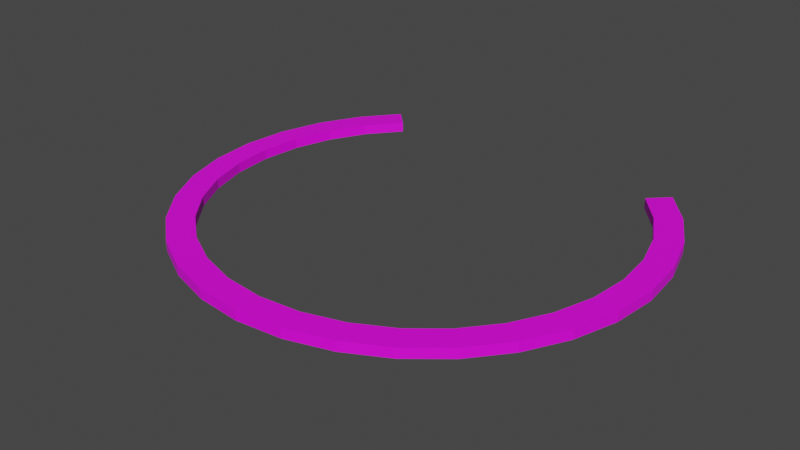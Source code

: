# Source: ringopen.blend  (saved by Blender 4.4.30; exported with 4.5.12 LTS)
import bpy
from mathutils import Matrix  # noqa: F401  (used for matrix-valued properties, if any)

bpy.ops.wm.read_factory_settings(use_empty=True)
scene = bpy.context.scene
scene.name = 'Scene'

# ---- collections
col_collection = bpy.data.collections.new('Collection'); scene.collection.children.link(col_collection)

# ---- images (referenced by path relative to the original .blend; pixels are not part of the script)
import os
ASSET_DIR = os.environ.get("B2B_ASSET_DIR", "")  # directory of the original .blend (textures are referenced by path, not embedded)
HERE = os.path.dirname(os.path.abspath(__file__))  # packed textures are extracted next to this script under _unpacked/

def load_image(name, relpath, width, height, colorspace="sRGB"):
    """Load a texture the original file referenced (path relative to the .blend, or extracted next to this script)."""
    p = next((c for c in (os.path.join(HERE, relpath), os.path.join(ASSET_DIR, relpath)) if relpath and os.path.exists(c)), "")
    if p:
        img = bpy.data.images.load(p, check_existing=True)
        img.name = name
    else:  # same state as the original file: an image datablock whose file is absent (Cycles renders it pink)
        img = bpy.data.images.new(name, width, height)
        img.source = "FILE"
        img.filepath = "//" + (relpath or name)
    img.colorspace_settings.name = colorspace
    return img
img_metal_vent_worn_jpg = load_image('metal_vent_worn.jpg', 'metal_vent_worn.jpg', 1024, 1024, 'sRGB')

# ---- materials (node trees are filled in below, after node groups)
mat_material_001 = bpy.data.materials.new('Material.001')
mat_material_001.use_transparent_shadow = False

# ---- material node trees
mat_material_001.use_nodes = True; mat_material_001.node_tree.nodes.clear()
_N = mat_material_001.node_tree.nodes; _L = mat_material_001.node_tree.links
n0 = _N.new('ShaderNodeOutputMaterial'); n0.name = 'Material Output'; n0.location = (300, 300)
n1 = _N.new('ShaderNodeBsdfPrincipled'); n1.name = 'Principled BSDF'; n1.location = (10, 300)
n1.distribution = 'GGX'
n1.subsurface_method = 'BURLEY'
n1.inputs[3].default_value = 1.45
n1.inputs[27].default_value = (0.0, 0.0, 0.0, 1.0)
n1.inputs[28].default_value = 1.0
n2 = _N.new('ShaderNodeTexImage'); n2.name = 'Image Texture'; n2.location = (-327, 261)
n2.image = img_metal_vent_worn_jpg
_L.new(n1.outputs[0], n0.inputs[0])
_L.new(n2.outputs[0], n1.inputs[0])
n0.is_active_output = True

# ---- world
world_world = bpy.data.worlds.new('World'); scene.world = world_world
world_world.use_nodes = True; world_world.node_tree.nodes.clear()
_N = world_world.node_tree.nodes; _L = world_world.node_tree.links
n0 = _N.new('ShaderNodeOutputWorld'); n0.name = 'World Output'; n0.location = (300, 300)
n1 = _N.new('ShaderNodeBackground'); n1.name = 'Background'; n1.location = (10, 300)
n1.inputs[0].default_value = (0.05088, 0.05088, 0.05088, 1.0)
_L.new(n1.outputs[0], n0.inputs[0])
n0.is_active_output = True
world_world.color = (0.05088, 0.05088, 0.05088)
world_world.use_sun_shadow = False
world_world.sun_shadow_jitter_overblur = 0.0

# ---- meshes
me_cylinder = bpy.data.meshes.new('Cylinder')
me_cylinder.from_pydata([(0.7071, 0.8536, -0.02108), (0.7071, 0.8536, 0.02108), (0.8315, 0.702, -0.02108), (0.8315, 0.702, 0.02108), (0.9239, 0.5291, -0.02108), (0.9239, 0.5291, 0.02108), (0.9808, 0.3415, -0.02108), (0.9808, 0.3415, 0.02108), (1.0, 0.1464, -0.02108), (1.0, 0.1464, 0.02108), (0.9808, -0.04864, -0.02108), (0.9808, -0.04864, 0.02108), (0.9239, -0.2362, -0.02108), (0.9239, -0.2362, 0.02108), (0.8315, -0.4091, -0.02108), (0.8315, -0.4091, 0.02108), (0.7071, -0.5607, -0.02108), (0.7071, -0.5607, 0.02108), (0.5556, -0.685, -0.02108), (0.5556, -0.685, 0.02108), (0.3827, -0.7774, -0.02108), (0.3827, -0.7774, 0.02108), (0.1951, -0.8343, -0.02108), (0.1951, -0.8343, 0.02108), (-3.258e-07, -0.8536, -0.02108), (-3.258e-07, -0.8536, 0.02108), (-0.1951, -0.8343, -0.02108), (-0.1951, -0.8343, 0.02108), (-0.3827, -0.7774, -0.02108), (-0.3827, -0.7774, 0.02108), (-0.5556, -0.685, -0.02108), (-0.5556, -0.685, 0.02108), (-0.7071, -0.5607, -0.02108), (-0.7071, -0.5607, 0.02108), (-0.8315, -0.4091, -0.02108), (-0.8315, -0.4091, 0.02108), (-0.9239, -0.2362, -0.02108), (-0.9239, -0.2362, 0.02108), (-0.9808, -0.04864, -0.02108), (-0.9808, -0.04864, 0.02108), (-1.0, 0.1464, -0.02108), (-1.0, 0.1464, 0.02108), (-0.9808, 0.3415, -0.02108), (-0.9808, 0.3415, 0.02108), (-0.9239, 0.5291, -0.02108), (-0.9239, 0.5291, 0.02108), (-0.8315, 0.702, -0.02108), (-0.8315, 0.702, 0.02108), (-0.7071, 0.8536, -0.02108), (-0.7071, 0.8536, 0.02108), (-2.893e-07, -0.7415, -0.02108), (-2.893e-07, -0.7415, 0.02108), (0.8204, 0.4863, 0.02108), (0.888, 0.1464, 0.02108), (0.8709, 0.3197, 0.02108), (-0.1732, -0.7245, -0.02108), (-0.1732, -0.7245, 0.02108), (0.6279, 0.7743, 0.02108), (0.7383, 0.6398, 0.02108), (0.8709, -0.02679, 0.02108), (-0.3398, -0.6739, -0.02108), (-0.3398, -0.6739, 0.02108), (-0.888, 0.1464, 0.02108), (-0.8709, 0.3197, 0.02108), (-0.8709, -0.02679, 0.02108), (-0.7383, -0.3469, 0.02108), (-0.4933, -0.5919, 0.02108), (-0.6279, -0.4814, 0.02108), (0.6279, 0.7743, -0.02108), (-0.8204, -0.1934, 0.02108), (-0.4933, -0.5919, -0.02108), (-0.7383, 0.6398, 0.02108), (-0.6279, 0.7743, 0.02108), (0.7383, 0.6398, -0.02108), (-0.6279, -0.4814, -0.02108), (0.1732, -0.7245, 0.02108), (0.7383, -0.3469, 0.02108), (0.8204, 0.4863, -0.02108), (-0.7383, -0.3469, -0.02108), (0.3398, -0.6739, 0.02108), (0.6279, -0.4814, 0.02108), (0.4933, -0.5919, 0.02108), (-0.8204, 0.4863, 0.02108), (0.8709, 0.3197, -0.02108), (0.8204, -0.1934, 0.02108), (-0.8204, -0.1934, -0.02108), (0.888, 0.1464, -0.02108), (-0.8709, -0.02679, -0.02108), (0.8709, -0.02679, -0.02108), (-0.888, 0.1464, -0.02108), (0.8204, -0.1934, -0.02108), (-0.8709, 0.3197, -0.02108), (-0.8204, 0.4863, -0.02108), (0.7383, -0.3469, -0.02108), (-0.7383, 0.6398, -0.02108), (-0.6279, 0.7743, -0.02108), (0.6279, -0.4814, -0.02108), (0.4933, -0.5919, -0.02108), (0.3398, -0.6739, -0.02108), (0.1732, -0.7245, -0.02108)], [], [(0, 1, 3, 2), (2, 3, 5, 4), (4, 5, 7, 6), (6, 7, 9, 8), (8, 9, 11, 10), (10, 11, 13, 12), (12, 13, 15, 14), (14, 15, 17, 16), (16, 17, 19, 18), (18, 19, 21, 20), (20, 21, 23, 22), (22, 23, 25, 24), (24, 25, 27, 26), (26, 27, 29, 28), (28, 29, 31, 30), (30, 31, 33, 32), (32, 33, 35, 34), (34, 35, 37, 36), (36, 37, 39, 38), (38, 39, 41, 40), (40, 41, 43, 42), (42, 43, 45, 44), (44, 45, 47, 46), (46, 47, 49, 48), (1, 0, 68, 57), (58, 57, 68, 73), (52, 58, 73, 77), (54, 52, 77, 83), (53, 54, 83, 86), (59, 53, 86, 88), (84, 59, 88, 90), (76, 84, 90, 93), (80, 76, 93, 96), (81, 80, 96, 97), (79, 81, 97, 98), (75, 79, 98, 99), (75, 99, 50, 51), (50, 55, 56, 51), (60, 61, 56, 55), (61, 60, 70, 66), (67, 66, 70, 74), (78, 65, 67, 74), (85, 69, 65, 78), (87, 64, 69, 85), (89, 62, 64, 87), (91, 63, 62, 89), (92, 82, 63, 91), (94, 71, 82, 92), (95, 72, 71, 94), (13, 11, 9, 7, 5, 3, 1, 57, 58, 52, 54, 53, 59, 84, 76, 80, 81, 79, 75, 51, 56, 61, 66, 67, 65, 69, 64, 62, 63, 82, 71, 72, 49, 47, 45, 43, 41, 39, 37, 35, 33, 31, 29, 27, 25, 23, 21, 19, 17, 15), (49, 72, 95, 48), (50, 99, 98, 97, 96, 93, 90, 88, 86, 83, 77, 73, 68, 0, 2, 4, 6, 8, 10, 12, 14, 16, 18, 20, 22, 24, 26, 28, 30, 32, 34, 36, 38, 40, 42, 44, 46, 48, 95, 94, 92, 91, 89, 87, 85, 78, 74, 70, 60, 55)])
_uv = me_cylinder.uv_layers.new(name='UVMap')
_uv.uv.foreach_set('vector', [0.875, 0.5, 0.875, 1.0, 0.8438, 1.0, 0.8438, 0.5, 0.8438, 0.5, 0.8438, 1.0, 0.8125, 1.0, 0.8125, 0.5, 0.8125, 0.5, 0.8125, 1.0, 0.7812, 1.0, 0.7812, 0.5, 0.7812, 0.5, 0.7812, 1.0, 0.75, 1.0, 0.75, 0.5, 0.75, 0.5, 0.75, 1.0, 0.7188, 1.0, 0.7188, 0.5, 0.7188, 0.5, 0.7188, 1.0, 0.6875, 1.0, 0.6875, 0.5, 0.6875, 0.5, 0.6875, 1.0, 0.6562, 1.0, 0.6562, 0.5, 0.6562, 0.5, 0.6562, 1.0, 0.625, 1.0, 0.625, 0.5, 0.625, 0.5, 0.625, 1.0, 0.5938, 1.0, 0.5938, 0.5, 0.5938, 0.5, 0.5938, 1.0, 0.5625, 1.0, 0.5625, 0.5, 0.5625, 0.5, 0.5625, 1.0, 0.5312, 1.0, 0.5312, 0.5, 0.5312, 0.5, 0.5312, 1.0, 0.5, 1.0, 0.5, 0.5, 0.5, 0.5, 0.5, 1.0, 0.4688, 1.0, 0.4688, 0.5, 0.4688, 0.5, 0.4688, 1.0, 0.4375, 1.0, 0.4375, 0.5, 0.4375, 0.5, 0.4375, 1.0, 0.4062, 1.0, 0.4062, 0.5, 0.4062, 0.5, 0.4062, 1.0, 0.375, 1.0, 0.375, 0.5, 0.375, 0.5, 0.375, 1.0, 0.3438, 1.0, 0.3438, 0.5, 0.3438, 0.5, 0.3438, 1.0, 0.3125, 1.0, 0.3125, 0.5, 0.3125, 0.5, 0.3125, 1.0, 0.2812, 1.0, 0.2812, 0.5, 0.2812, 0.5, 0.2812, 1.0, 0.25, 1.0, 0.25, 0.5, 0.25, 0.5, 0.25, 1.0, 0.2188, 1.0, 0.2188, 0.5, 0.2188, 0.5, 0.2188, 1.0, 0.1875, 1.0, 0.1875, 0.5, 0.1875, 0.5, 0.1875, 1.0, 0.1562, 1.0, 0.1562, 0.5, 0.1562, 0.5, 0.1562, 1.0, 0.125, 1.0, 0.125, 0.5, 0.875, 1.0, 0.875, 0.5, 0.875, 0.6672, 0.875, 0.739, 0.8438, 0.739, 0.875, 0.739, 0.875, 0.6672, 0.8438, 0.6672, 0.8125, 0.739, 0.8438, 0.739, 0.8438, 0.6672, 0.8125, 0.6672, 0.7812, 0.739, 0.8125, 0.739, 0.8125, 0.6672, 0.7812, 0.6672, 0.75, 0.739, 0.7812, 0.739, 0.7812, 0.6672, 0.75, 0.6672, 0.7188, 0.739, 0.75, 0.739, 0.75, 0.6672, 0.7188, 0.6672, 0.6875, 0.739, 0.7188, 0.739, 0.7188, 0.6672, 0.6875, 0.6672, 0.6562, 0.739, 0.6875, 0.739, 0.6875, 0.6672, 0.6562, 0.6672, 0.625, 0.739, 0.6562, 0.739, 0.6562, 0.6672, 0.625, 0.6672, 0.5938, 0.739, 0.625, 0.739, 0.625, 0.6672, 0.5938, 0.6672, 0.5625, 0.739, 0.5938, 0.739, 0.5938, 0.6672, 0.5625, 0.6672, 0.5312, 0.739, 0.5625, 0.739, 0.5625, 0.6672, 0.5312, 0.6672, 0.5312, 0.739, 0.5312, 0.6672, 0.5, 0.6672, 0.5, 0.739, 0.5, 0.6672, 0.4688, 0.6672, 0.4688, 0.739, 0.5, 0.739, 0.4375, 0.6672, 0.4375, 0.739, 0.4688, 0.739, 0.4688, 0.6672, 0.4375, 0.739, 0.4375, 0.6672, 0.4062, 0.6672, 0.4062, 0.739, 0.375, 0.739, 0.4062, 0.739, 0.4062, 0.6672, 0.375, 0.6672, 0.3438, 0.6672, 0.3438, 0.739, 0.375, 0.739, 0.375, 0.6672, 0.3125, 0.6672, 0.3125, 0.739, 0.3438, 0.739, 0.3438, 0.6672, 0.2812, 0.6672, 0.2812, 0.739, 0.3125, 0.739, 0.3125, 0.6672, 0.25, 0.6672, 0.25, 0.739, 0.2812, 0.739, 0.2812, 0.6672, 0.2188, 0.6672, 0.2188, 0.739, 0.25, 0.739, 0.25, 0.6672, 0.1875, 0.6672, 0.1875, 0.739, 0.2188, 0.739, 0.2188, 0.6672, 0.1562, 0.6672, 0.1562, 0.739, 0.1875, 0.739, 0.1875, 0.6672, 0.125, 0.6672, 0.125, 0.739, 0.1562, 0.739, 0.1562, 0.6672, 0.4717, 0.1582, 0.4854, 0.2032, 0.49, 0.25, 0.4854, 0.2968, 0.4717, 0.3418, 0.8438, 1.0, 0.875, 1.0, 0.875, 0.739, 0.8438, 0.739, 0.4469, 0.3316, 0.459, 0.2916, 0.4631, 0.25, 0.459, 0.2084, 0.4469, 0.1684, 0.6562, 0.739, 0.625, 0.739, 0.5938, 0.739, 0.5625, 0.739, 0.5312, 0.739, 0.5, 0.739, 0.4688, 0.739, 0.4375, 0.739, 0.4062, 0.739, 0.375, 0.739, 0.3438, 0.739, 0.3125, 0.739, 0.2812, 0.739, 0.25, 0.739, 0.2188, 0.739, 0.1875, 0.739, 0.1562, 0.739, 0.125, 0.739, 0.125, 1.0, 0.1562, 1.0, 0.1875, 1.0, 0.2188, 1.0, 0.25, 1.0, 0.2812, 1.0, 0.3125, 1.0, 0.3438, 1.0, 0.375, 1.0, 0.4062, 1.0, 0.4375, 1.0, 0.4688, 1.0, 0.5, 1.0, 0.5312, 1.0, 0.5625, 1.0, 0.5938, 1.0, 0.625, 1.0, 0.6562, 1.0, 0.125, 1.0, 0.125, 0.739, 0.125, 0.6672, 0.125, 0.5, 0.5, 0.6672, 0.5312, 0.6672, 0.5625, 0.6672, 0.5938, 0.6672, 0.625, 0.6672, 0.6562, 0.6672, 0.6875, 0.6672, 0.7188, 0.6672, 0.75, 0.6672, 0.7812, 0.6672, 0.8125, 0.6672, 0.8438, 0.6672, 0.875, 0.6672, 0.875, 0.5, 0.8438, 0.5, 0.8125, 0.5, 0.7812, 0.5, 0.75, 0.5, 0.7188, 0.5, 0.6875, 0.5, 0.6562, 0.5, 0.625, 0.5, 0.5938, 0.5, 0.5625, 0.5, 0.5312, 0.5, 0.5, 0.5, 0.4688, 0.5, 0.4375, 0.5, 0.4062, 0.5, 0.375, 0.5, 0.3438, 0.5, 0.3125, 0.5, 0.2812, 0.5, 0.25, 0.5, 0.2188, 0.5, 0.1875, 0.5, 0.1562, 0.5, 0.125, 0.5, 0.125, 0.6672, 0.1562, 0.6672, 0.1875, 0.6672, 0.2188, 0.6672, 0.25, 0.6672, 0.2812, 0.6672, 0.3125, 0.6672, 0.3438, 0.6672, 0.375, 0.6672, 0.4062, 0.6672, 0.4375, 0.6672, 0.4688, 0.6672])
me_cylinder.materials.append(mat_material_001)
me_cylinder.use_remesh_fix_poles = True
me_cylinder.use_remesh_preserve_attributes = False
me_cylinder.use_mirror_vertex_groups = False
me_cylinder.update()

# ---- objects
ob_model = bpy.data.objects.new('model', me_cylinder)

# ---- transforms, parenting, visibility, modifiers, constraints
ob_model.location = (0.0, 0.0, 0.0)
ob_model.lineart.crease_threshold = 0.0

# ---- collection membership
col_collection.objects.link(ob_model)

# ---- scene / render settings (as saved in the file)
scene.frame_start = 1; scene.frame_end = 250; scene.frame_set(1)
scene.render.engine = 'BLENDER_EEVEE_NEXT'
scene.cycles.use_denoising = False
scene.cycles.samples = 128
scene.cycles.sampling_pattern = 'TABULATED_SOBOL'
scene.cycles.use_adaptive_sampling = False
scene.cycles.use_light_tree = False
scene.view_settings.view_transform = 'Filmic'
bpy.context.view_layer.update()

# ---- added for rendering (the .blend has no active camera and no usable light): camera, sun
cam_auto = bpy.data.cameras.new('AutoCamera')
cam_auto.lens = 50.0
cam_auto.sensor_width = 36.0
cam_auto.clip_end = 1000.0
ob_auto_camera = bpy.data.objects.new('AutoCamera', cam_auto)
scene.collection.objects.link(ob_auto_camera)
ob_auto_camera.location = (2.43318, -2.91982, 1.94654)
ob_auto_camera.rotation_euler = (1.09748, -7.21219e-08, 0.694738)
scene.camera = ob_auto_camera
light_auto_sun = bpy.data.lights.new('AutoSun', 'SUN')
light_auto_sun.energy = 3.0
light_auto_sun.angle = 0.0523599
ob_auto_sun = bpy.data.objects.new('AutoSun', light_auto_sun)
scene.collection.objects.link(ob_auto_sun)
ob_auto_sun.rotation_euler = (0.872665, 0.174533, 0.523599)
bpy.context.view_layer.update()
